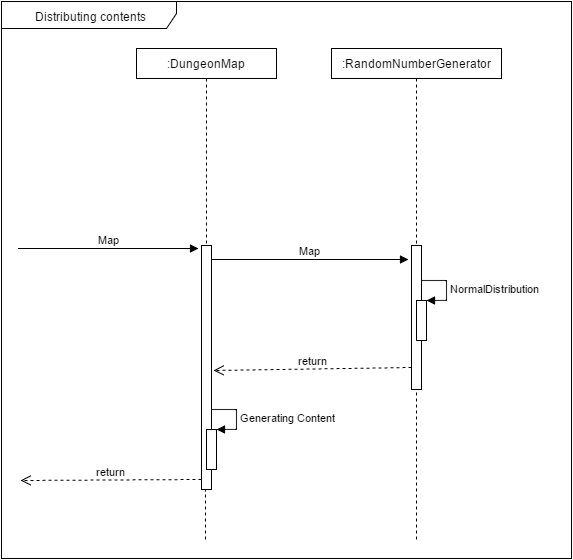

The diagram above was exported from draw.io. Its source (the exported page's mxGraphModel, read from the mxfile embedded in the PNG):
<mxGraphModel dx="1430" dy="842" grid="1" gridSize="10" guides="1" tooltips="1" connect="1" arrows="1" fold="1" page="1" pageScale="1" pageWidth="850" pageHeight="1100" background="#ffffff" math="0" shadow="0">
  <root>
    <mxCell id="0" />
    <mxCell id="1" parent="0" />
    <mxCell id="2" value="Distributing contents" style="shape=umlFrame;whiteSpace=wrap;html=1;width=175;height=27;" vertex="1" parent="1">
      <mxGeometry x="30" y="12" width="570" height="557" as="geometry" />
    </mxCell>
    <mxCell id="7" style="rounded=0;html=1;dashed=1;endArrow=none;endFill=0;jettySize=auto;orthogonalLoop=1;" edge="1" source="8" target="9" parent="1">
      <mxGeometry relative="1" as="geometry" />
    </mxCell>
    <mxCell id="8" value=":DungeonMap" style="html=1;" vertex="1" parent="1">
      <mxGeometry x="165" y="59" width="140" height="30" as="geometry" />
    </mxCell>
    <mxCell id="9" value="" style="html=1;points=[];perimeter=orthogonalPerimeter;" vertex="1" parent="1">
      <mxGeometry x="230" y="256" width="10" height="244" as="geometry" />
    </mxCell>
    <mxCell id="10" value="Map" style="html=1;verticalAlign=bottom;endArrow=block;" edge="1" parent="1">
      <mxGeometry width="80" relative="1" as="geometry">
        <mxPoint x="47" y="259" as="sourcePoint" />
        <mxPoint x="227" y="259" as="targetPoint" />
      </mxGeometry>
    </mxCell>
    <mxCell id="18" style="edgeStyle=none;rounded=0;html=1;entryX=0.6;entryY=1;entryPerimeter=0;endArrow=none;endFill=0;jettySize=auto;orthogonalLoop=1;dashed=1;" edge="1" parent="1">
      <mxGeometry x="234" y="500" as="geometry">
        <mxPoint x="234" y="550" as="sourcePoint" />
        <mxPoint x="234" y="500" as="targetPoint" />
      </mxGeometry>
    </mxCell>
    <mxCell id="19" value="return" style="html=1;verticalAlign=bottom;endArrow=open;dashed=1;endSize=8;entryX=1.3;entryY=0.05;entryPerimeter=0;" edge="1" parent="1">
      <mxGeometry relative="1" as="geometry">
        <mxPoint x="230" y="490" as="sourcePoint" />
        <mxPoint x="49" y="491" as="targetPoint" />
      </mxGeometry>
    </mxCell>
    <mxCell id="21" style="rounded=0;html=1;dashed=1;endArrow=none;endFill=0;jettySize=auto;orthogonalLoop=1;" edge="1" source="22" target="23" parent="1">
      <mxGeometry x="440" y="89" as="geometry" />
    </mxCell>
    <mxCell id="22" value=":RandomNumberGenerator" style="html=1;" vertex="1" parent="1">
      <mxGeometry x="360" y="59" width="170" height="30" as="geometry" />
    </mxCell>
    <mxCell id="23" value="" style="html=1;points=[];perimeter=orthogonalPerimeter;" vertex="1" parent="1">
      <mxGeometry x="440" y="256" width="10" height="144" as="geometry" />
    </mxCell>
    <mxCell id="28" style="edgeStyle=none;rounded=0;html=1;entryX=0.6;entryY=1;entryPerimeter=0;endArrow=none;endFill=0;jettySize=auto;orthogonalLoop=1;dashed=1;" edge="1" parent="1">
      <mxGeometry x="445" y="400" as="geometry">
        <mxPoint x="445" y="550" as="sourcePoint" />
        <mxPoint x="445" y="400" as="targetPoint" />
      </mxGeometry>
    </mxCell>
    <mxCell id="29" value="Map" style="html=1;verticalAlign=bottom;endArrow=block;" edge="1" parent="1">
      <mxGeometry x="240" y="270" width="80" as="geometry">
        <mxPoint x="240" y="270" as="sourcePoint" />
        <mxPoint x="437" y="270" as="targetPoint" />
      </mxGeometry>
    </mxCell>
    <mxCell id="30" value="" style="html=1;points=[];perimeter=orthogonalPerimeter;" vertex="1" parent="1">
      <mxGeometry x="445" y="311" width="10" height="40" as="geometry" />
    </mxCell>
    <mxCell id="31" value="NormalDistribution" style="edgeStyle=orthogonalEdgeStyle;html=1;align=left;spacingLeft=2;endArrow=block;rounded=0;entryX=1;entryY=0;dashed=1;strokeColor=#000000;" edge="1" target="30" parent="1">
      <mxGeometry relative="1" as="geometry">
        <mxPoint x="450" y="291" as="sourcePoint" />
        <Array as="points">
          <mxPoint x="475" y="291" />
        </Array>
      </mxGeometry>
    </mxCell>
    <mxCell id="32" value="" style="html=1;points=[];perimeter=orthogonalPerimeter;" vertex="1" parent="1">
      <mxGeometry x="235" y="440" width="10" height="40" as="geometry" />
    </mxCell>
    <mxCell id="33" value="Generating Content" style="edgeStyle=orthogonalEdgeStyle;html=1;align=left;spacingLeft=2;endArrow=block;rounded=0;entryX=1;entryY=0;dashed=1;strokeColor=#000000;" edge="1" target="32" parent="1">
      <mxGeometry relative="1" as="geometry">
        <mxPoint x="240" y="420" as="sourcePoint" />
        <Array as="points">
          <mxPoint x="265" y="420" />
        </Array>
      </mxGeometry>
    </mxCell>
    <mxCell id="34" value="return" style="html=1;verticalAlign=bottom;endArrow=open;dashed=1;endSize=8;entryX=1.2;entryY=0.512;entryPerimeter=0;" edge="1" parent="1" target="9">
      <mxGeometry x="259" y="378" as="geometry">
        <mxPoint x="440" y="378" as="sourcePoint" />
        <mxPoint x="250" y="379" as="targetPoint" />
      </mxGeometry>
    </mxCell>
  </root>
</mxGraphModel>